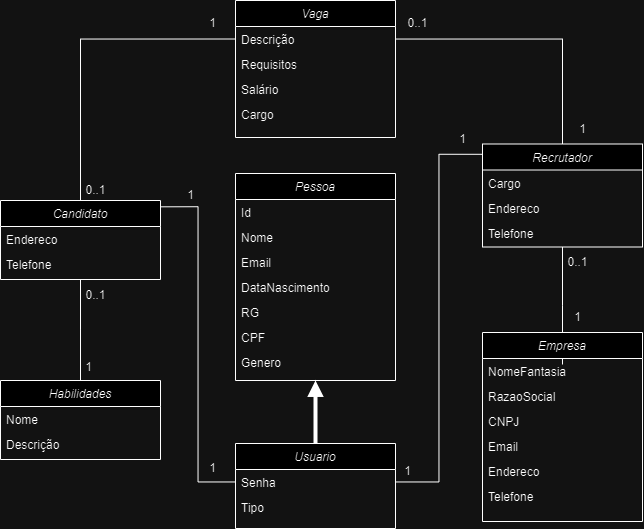

The diagram above was exported from draw.io. Its source (the exported page's mxGraphModel, read from the mxfile embedded in the PNG):
<mxGraphModel dx="1354" dy="1837" grid="1" gridSize="10" guides="1" tooltips="1" connect="1" arrows="1" fold="1" page="1" pageScale="1" pageWidth="827" pageHeight="1169" math="0" shadow="0">
  <root>
    <mxCell id="WIyWlLk6GJQsqaUBKTNV-0" />
    <mxCell id="WIyWlLk6GJQsqaUBKTNV-1" parent="WIyWlLk6GJQsqaUBKTNV-0" />
    <mxCell id="_aaQRXF_XA7B7n3KWve_-41" style="edgeStyle=orthogonalEdgeStyle;rounded=0;orthogonalLoop=1;jettySize=auto;html=1;entryX=0.5;entryY=1;entryDx=0;entryDy=0;endArrow=block;endFill=1;strokeWidth=4;" edge="1" parent="WIyWlLk6GJQsqaUBKTNV-1" source="zkfFHV4jXpPFQw0GAbJ--0" target="_aaQRXF_XA7B7n3KWve_-32">
      <mxGeometry relative="1" as="geometry" />
    </mxCell>
    <mxCell id="zkfFHV4jXpPFQw0GAbJ--0" value="Usuario" style="swimlane;fontStyle=2;align=center;verticalAlign=top;childLayout=stackLayout;horizontal=1;startSize=26;horizontalStack=0;resizeParent=1;resizeLast=0;collapsible=1;marginBottom=0;rounded=0;shadow=0;strokeWidth=1;" parent="WIyWlLk6GJQsqaUBKTNV-1" vertex="1">
      <mxGeometry x="335" y="-387" width="160" height="85" as="geometry">
        <mxRectangle x="230" y="140" width="160" height="26" as="alternateBounds" />
      </mxGeometry>
    </mxCell>
    <mxCell id="_aaQRXF_XA7B7n3KWve_-30" value="Senha" style="text;align=left;verticalAlign=top;spacingLeft=4;spacingRight=4;overflow=hidden;rotatable=0;points=[[0,0.5],[1,0.5]];portConstraint=eastwest;rounded=0;shadow=0;html=0;" vertex="1" parent="zkfFHV4jXpPFQw0GAbJ--0">
      <mxGeometry y="26" width="160" height="25" as="geometry" />
    </mxCell>
    <mxCell id="_aaQRXF_XA7B7n3KWve_-31" value="Tipo" style="text;align=left;verticalAlign=top;spacingLeft=4;spacingRight=4;overflow=hidden;rotatable=0;points=[[0,0.5],[1,0.5]];portConstraint=eastwest;rounded=0;shadow=0;html=0;" vertex="1" parent="zkfFHV4jXpPFQw0GAbJ--0">
      <mxGeometry y="51" width="160" height="25" as="geometry" />
    </mxCell>
    <mxCell id="_aaQRXF_XA7B7n3KWve_-70" style="edgeStyle=orthogonalEdgeStyle;rounded=0;orthogonalLoop=1;jettySize=auto;html=1;endArrow=none;endFill=0;startArrow=none;startFill=0;" edge="1" parent="WIyWlLk6GJQsqaUBKTNV-1" source="_aaQRXF_XA7B7n3KWve_-0" target="_aaQRXF_XA7B7n3KWve_-19">
      <mxGeometry relative="1" as="geometry" />
    </mxCell>
    <mxCell id="_aaQRXF_XA7B7n3KWve_-96" style="edgeStyle=orthogonalEdgeStyle;rounded=0;orthogonalLoop=1;jettySize=auto;html=1;endArrow=none;endFill=0;" edge="1" parent="WIyWlLk6GJQsqaUBKTNV-1" source="_aaQRXF_XA7B7n3KWve_-0">
      <mxGeometry relative="1" as="geometry">
        <mxPoint x="662" y="-466" as="targetPoint" />
      </mxGeometry>
    </mxCell>
    <mxCell id="_aaQRXF_XA7B7n3KWve_-0" value="Recrutador" style="swimlane;fontStyle=2;align=center;verticalAlign=top;childLayout=stackLayout;horizontal=1;startSize=26;horizontalStack=0;resizeParent=1;resizeLast=0;collapsible=1;marginBottom=0;rounded=0;shadow=0;strokeWidth=1;" vertex="1" parent="WIyWlLk6GJQsqaUBKTNV-1">
      <mxGeometry x="582" y="-686.5" width="160" height="103" as="geometry">
        <mxRectangle x="230" y="140" width="160" height="26" as="alternateBounds" />
      </mxGeometry>
    </mxCell>
    <mxCell id="_aaQRXF_XA7B7n3KWve_-54" value="Cargo" style="text;align=left;verticalAlign=top;spacingLeft=4;spacingRight=4;overflow=hidden;rotatable=0;points=[[0,0.5],[1,0.5]];portConstraint=eastwest;rounded=0;shadow=0;html=0;" vertex="1" parent="_aaQRXF_XA7B7n3KWve_-0">
      <mxGeometry y="26" width="160" height="25" as="geometry" />
    </mxCell>
    <mxCell id="_aaQRXF_XA7B7n3KWve_-76" value="Endereco" style="text;align=left;verticalAlign=top;spacingLeft=4;spacingRight=4;overflow=hidden;rotatable=0;points=[[0,0.5],[1,0.5]];portConstraint=eastwest;rounded=0;shadow=0;html=0;" vertex="1" parent="_aaQRXF_XA7B7n3KWve_-0">
      <mxGeometry y="51" width="160" height="25" as="geometry" />
    </mxCell>
    <mxCell id="_aaQRXF_XA7B7n3KWve_-77" value="Telefone" style="text;align=left;verticalAlign=top;spacingLeft=4;spacingRight=4;overflow=hidden;rotatable=0;points=[[0,0.5],[1,0.5]];portConstraint=eastwest;rounded=0;shadow=0;html=0;" vertex="1" parent="_aaQRXF_XA7B7n3KWve_-0">
      <mxGeometry y="76" width="160" height="25" as="geometry" />
    </mxCell>
    <mxCell id="_aaQRXF_XA7B7n3KWve_-85" style="edgeStyle=orthogonalEdgeStyle;rounded=0;orthogonalLoop=1;jettySize=auto;html=1;endArrow=none;endFill=0;" edge="1" parent="WIyWlLk6GJQsqaUBKTNV-1" source="_aaQRXF_XA7B7n3KWve_-6">
      <mxGeometry relative="1" as="geometry">
        <mxPoint x="180" y="-450" as="targetPoint" />
      </mxGeometry>
    </mxCell>
    <mxCell id="_aaQRXF_XA7B7n3KWve_-93" style="edgeStyle=orthogonalEdgeStyle;rounded=0;orthogonalLoop=1;jettySize=auto;html=1;entryX=0;entryY=0.5;entryDx=0;entryDy=0;endArrow=none;endFill=0;" edge="1" parent="WIyWlLk6GJQsqaUBKTNV-1" source="_aaQRXF_XA7B7n3KWve_-6" target="_aaQRXF_XA7B7n3KWve_-19">
      <mxGeometry relative="1" as="geometry" />
    </mxCell>
    <mxCell id="_aaQRXF_XA7B7n3KWve_-6" value="Candidato" style="swimlane;fontStyle=2;align=center;verticalAlign=top;childLayout=stackLayout;horizontal=1;startSize=26;horizontalStack=0;resizeParent=1;resizeLast=0;collapsible=1;marginBottom=0;rounded=0;shadow=0;strokeWidth=1;" vertex="1" parent="WIyWlLk6GJQsqaUBKTNV-1">
      <mxGeometry x="100" y="-630" width="160" height="79" as="geometry">
        <mxRectangle x="230" y="140" width="160" height="26" as="alternateBounds" />
      </mxGeometry>
    </mxCell>
    <mxCell id="_aaQRXF_XA7B7n3KWve_-46" value="Endereco" style="text;align=left;verticalAlign=top;spacingLeft=4;spacingRight=4;overflow=hidden;rotatable=0;points=[[0,0.5],[1,0.5]];portConstraint=eastwest;rounded=0;shadow=0;html=0;" vertex="1" parent="_aaQRXF_XA7B7n3KWve_-6">
      <mxGeometry y="26" width="160" height="25" as="geometry" />
    </mxCell>
    <mxCell id="_aaQRXF_XA7B7n3KWve_-47" value="Telefone" style="text;align=left;verticalAlign=top;spacingLeft=4;spacingRight=4;overflow=hidden;rotatable=0;points=[[0,0.5],[1,0.5]];portConstraint=eastwest;rounded=0;shadow=0;html=0;" vertex="1" parent="_aaQRXF_XA7B7n3KWve_-6">
      <mxGeometry y="51" width="160" height="25" as="geometry" />
    </mxCell>
    <mxCell id="_aaQRXF_XA7B7n3KWve_-12" value="Empresa" style="swimlane;fontStyle=2;align=center;verticalAlign=top;childLayout=stackLayout;horizontal=1;startSize=26;horizontalStack=0;resizeParent=1;resizeLast=0;collapsible=1;marginBottom=0;rounded=0;shadow=0;strokeWidth=1;" vertex="1" parent="WIyWlLk6GJQsqaUBKTNV-1">
      <mxGeometry x="582" y="-498" width="160" height="189" as="geometry">
        <mxRectangle x="230" y="140" width="160" height="26" as="alternateBounds" />
      </mxGeometry>
    </mxCell>
    <mxCell id="_aaQRXF_XA7B7n3KWve_-13" value="NomeFantasia" style="text;align=left;verticalAlign=top;spacingLeft=4;spacingRight=4;overflow=hidden;rotatable=0;points=[[0,0.5],[1,0.5]];portConstraint=eastwest;" vertex="1" parent="_aaQRXF_XA7B7n3KWve_-12">
      <mxGeometry y="26" width="160" height="25" as="geometry" />
    </mxCell>
    <mxCell id="_aaQRXF_XA7B7n3KWve_-14" value="RazaoSocial" style="text;align=left;verticalAlign=top;spacingLeft=4;spacingRight=4;overflow=hidden;rotatable=0;points=[[0,0.5],[1,0.5]];portConstraint=eastwest;rounded=0;shadow=0;html=0;" vertex="1" parent="_aaQRXF_XA7B7n3KWve_-12">
      <mxGeometry y="51" width="160" height="25" as="geometry" />
    </mxCell>
    <mxCell id="_aaQRXF_XA7B7n3KWve_-15" value="CNPJ" style="text;align=left;verticalAlign=top;spacingLeft=4;spacingRight=4;overflow=hidden;rotatable=0;points=[[0,0.5],[1,0.5]];portConstraint=eastwest;rounded=0;shadow=0;html=0;" vertex="1" parent="_aaQRXF_XA7B7n3KWve_-12">
      <mxGeometry y="76" width="160" height="25" as="geometry" />
    </mxCell>
    <mxCell id="_aaQRXF_XA7B7n3KWve_-65" value="Email" style="text;align=left;verticalAlign=top;spacingLeft=4;spacingRight=4;overflow=hidden;rotatable=0;points=[[0,0.5],[1,0.5]];portConstraint=eastwest;rounded=0;shadow=0;html=0;" vertex="1" parent="_aaQRXF_XA7B7n3KWve_-12">
      <mxGeometry y="101" width="160" height="25" as="geometry" />
    </mxCell>
    <mxCell id="_aaQRXF_XA7B7n3KWve_-66" value="Endereco" style="text;align=left;verticalAlign=top;spacingLeft=4;spacingRight=4;overflow=hidden;rotatable=0;points=[[0,0.5],[1,0.5]];portConstraint=eastwest;rounded=0;shadow=0;html=0;" vertex="1" parent="_aaQRXF_XA7B7n3KWve_-12">
      <mxGeometry y="126" width="160" height="25" as="geometry" />
    </mxCell>
    <mxCell id="_aaQRXF_XA7B7n3KWve_-67" value="Telefone" style="text;align=left;verticalAlign=top;spacingLeft=4;spacingRight=4;overflow=hidden;rotatable=0;points=[[0,0.5],[1,0.5]];portConstraint=eastwest;rounded=0;shadow=0;html=0;" vertex="1" parent="_aaQRXF_XA7B7n3KWve_-12">
      <mxGeometry y="151" width="160" height="25" as="geometry" />
    </mxCell>
    <mxCell id="_aaQRXF_XA7B7n3KWve_-18" value="Vaga" style="swimlane;fontStyle=2;align=center;verticalAlign=top;childLayout=stackLayout;horizontal=1;startSize=26;horizontalStack=0;resizeParent=1;resizeLast=0;collapsible=1;marginBottom=0;rounded=0;shadow=0;strokeWidth=1;" vertex="1" parent="WIyWlLk6GJQsqaUBKTNV-1">
      <mxGeometry x="335" y="-830" width="160" height="137" as="geometry">
        <mxRectangle x="230" y="140" width="160" height="26" as="alternateBounds" />
      </mxGeometry>
    </mxCell>
    <mxCell id="_aaQRXF_XA7B7n3KWve_-19" value="Descrição" style="text;align=left;verticalAlign=top;spacingLeft=4;spacingRight=4;overflow=hidden;rotatable=0;points=[[0,0.5],[1,0.5]];portConstraint=eastwest;" vertex="1" parent="_aaQRXF_XA7B7n3KWve_-18">
      <mxGeometry y="26" width="160" height="25" as="geometry" />
    </mxCell>
    <mxCell id="_aaQRXF_XA7B7n3KWve_-20" value="Requisitos" style="text;align=left;verticalAlign=top;spacingLeft=4;spacingRight=4;overflow=hidden;rotatable=0;points=[[0,0.5],[1,0.5]];portConstraint=eastwest;rounded=0;shadow=0;html=0;" vertex="1" parent="_aaQRXF_XA7B7n3KWve_-18">
      <mxGeometry y="51" width="160" height="25" as="geometry" />
    </mxCell>
    <mxCell id="_aaQRXF_XA7B7n3KWve_-21" value="Salário" style="text;align=left;verticalAlign=top;spacingLeft=4;spacingRight=4;overflow=hidden;rotatable=0;points=[[0,0.5],[1,0.5]];portConstraint=eastwest;rounded=0;shadow=0;html=0;" vertex="1" parent="_aaQRXF_XA7B7n3KWve_-18">
      <mxGeometry y="76" width="160" height="25" as="geometry" />
    </mxCell>
    <mxCell id="_aaQRXF_XA7B7n3KWve_-71" value="Cargo" style="text;align=left;verticalAlign=top;spacingLeft=4;spacingRight=4;overflow=hidden;rotatable=0;points=[[0,0.5],[1,0.5]];portConstraint=eastwest;rounded=0;shadow=0;html=0;" vertex="1" parent="_aaQRXF_XA7B7n3KWve_-18">
      <mxGeometry y="101" width="160" height="25" as="geometry" />
    </mxCell>
    <mxCell id="_aaQRXF_XA7B7n3KWve_-32" value="Pessoa" style="swimlane;fontStyle=2;align=center;verticalAlign=top;childLayout=stackLayout;horizontal=1;startSize=26;horizontalStack=0;resizeParent=1;resizeLast=0;collapsible=1;marginBottom=0;rounded=0;shadow=0;strokeWidth=1;" vertex="1" parent="WIyWlLk6GJQsqaUBKTNV-1">
      <mxGeometry x="335" y="-657" width="160" height="207" as="geometry">
        <mxRectangle x="230" y="140" width="160" height="26" as="alternateBounds" />
      </mxGeometry>
    </mxCell>
    <mxCell id="_aaQRXF_XA7B7n3KWve_-33" value="Id" style="text;align=left;verticalAlign=top;spacingLeft=4;spacingRight=4;overflow=hidden;rotatable=0;points=[[0,0.5],[1,0.5]];portConstraint=eastwest;" vertex="1" parent="_aaQRXF_XA7B7n3KWve_-32">
      <mxGeometry y="26" width="160" height="25" as="geometry" />
    </mxCell>
    <mxCell id="_aaQRXF_XA7B7n3KWve_-34" value="Nome" style="text;align=left;verticalAlign=top;spacingLeft=4;spacingRight=4;overflow=hidden;rotatable=0;points=[[0,0.5],[1,0.5]];portConstraint=eastwest;rounded=0;shadow=0;html=0;" vertex="1" parent="_aaQRXF_XA7B7n3KWve_-32">
      <mxGeometry y="51" width="160" height="25" as="geometry" />
    </mxCell>
    <mxCell id="_aaQRXF_XA7B7n3KWve_-35" value="Email" style="text;align=left;verticalAlign=top;spacingLeft=4;spacingRight=4;overflow=hidden;rotatable=0;points=[[0,0.5],[1,0.5]];portConstraint=eastwest;rounded=0;shadow=0;html=0;" vertex="1" parent="_aaQRXF_XA7B7n3KWve_-32">
      <mxGeometry y="76" width="160" height="25" as="geometry" />
    </mxCell>
    <mxCell id="_aaQRXF_XA7B7n3KWve_-48" value="DataNascimento" style="text;align=left;verticalAlign=top;spacingLeft=4;spacingRight=4;overflow=hidden;rotatable=0;points=[[0,0.5],[1,0.5]];portConstraint=eastwest;rounded=0;shadow=0;html=0;" vertex="1" parent="_aaQRXF_XA7B7n3KWve_-32">
      <mxGeometry y="101" width="160" height="25" as="geometry" />
    </mxCell>
    <mxCell id="_aaQRXF_XA7B7n3KWve_-49" value="RG" style="text;align=left;verticalAlign=top;spacingLeft=4;spacingRight=4;overflow=hidden;rotatable=0;points=[[0,0.5],[1,0.5]];portConstraint=eastwest;rounded=0;shadow=0;html=0;" vertex="1" parent="_aaQRXF_XA7B7n3KWve_-32">
      <mxGeometry y="126" width="160" height="25" as="geometry" />
    </mxCell>
    <mxCell id="_aaQRXF_XA7B7n3KWve_-51" value="CPF" style="text;align=left;verticalAlign=top;spacingLeft=4;spacingRight=4;overflow=hidden;rotatable=0;points=[[0,0.5],[1,0.5]];portConstraint=eastwest;rounded=0;shadow=0;html=0;" vertex="1" parent="_aaQRXF_XA7B7n3KWve_-32">
      <mxGeometry y="151" width="160" height="25" as="geometry" />
    </mxCell>
    <mxCell id="_aaQRXF_XA7B7n3KWve_-52" value="Genero" style="text;align=left;verticalAlign=top;spacingLeft=4;spacingRight=4;overflow=hidden;rotatable=0;points=[[0,0.5],[1,0.5]];portConstraint=eastwest;rounded=0;shadow=0;html=0;" vertex="1" parent="_aaQRXF_XA7B7n3KWve_-32">
      <mxGeometry y="176" width="160" height="25" as="geometry" />
    </mxCell>
    <mxCell id="_aaQRXF_XA7B7n3KWve_-44" style="edgeStyle=orthogonalEdgeStyle;rounded=0;orthogonalLoop=1;jettySize=auto;html=1;entryX=0.001;entryY=0.1;entryDx=0;entryDy=0;entryPerimeter=0;endArrow=none;endFill=0;startArrow=none;startFill=0;" edge="1" parent="WIyWlLk6GJQsqaUBKTNV-1" source="_aaQRXF_XA7B7n3KWve_-30" target="_aaQRXF_XA7B7n3KWve_-0">
      <mxGeometry relative="1" as="geometry" />
    </mxCell>
    <mxCell id="_aaQRXF_XA7B7n3KWve_-45" style="edgeStyle=orthogonalEdgeStyle;rounded=0;orthogonalLoop=1;jettySize=auto;html=1;entryX=1.001;entryY=0.08;entryDx=0;entryDy=0;entryPerimeter=0;endArrow=none;endFill=0;startArrow=none;startFill=0;" edge="1" parent="WIyWlLk6GJQsqaUBKTNV-1" source="_aaQRXF_XA7B7n3KWve_-30" target="_aaQRXF_XA7B7n3KWve_-6">
      <mxGeometry relative="1" as="geometry" />
    </mxCell>
    <mxCell id="_aaQRXF_XA7B7n3KWve_-55" value="1" style="text;html=1;align=center;verticalAlign=middle;resizable=0;points=[];autosize=1;strokeColor=none;fillColor=none;" vertex="1" parent="WIyWlLk6GJQsqaUBKTNV-1">
      <mxGeometry x="297" y="-377" width="30" height="30" as="geometry" />
    </mxCell>
    <mxCell id="_aaQRXF_XA7B7n3KWve_-56" value="1" style="text;html=1;align=center;verticalAlign=middle;resizable=0;points=[];autosize=1;strokeColor=none;fillColor=none;" vertex="1" parent="WIyWlLk6GJQsqaUBKTNV-1">
      <mxGeometry x="492" y="-374" width="30" height="30" as="geometry" />
    </mxCell>
    <mxCell id="_aaQRXF_XA7B7n3KWve_-57" value="1" style="text;html=1;align=center;verticalAlign=middle;resizable=0;points=[];autosize=1;strokeColor=none;fillColor=none;" vertex="1" parent="WIyWlLk6GJQsqaUBKTNV-1">
      <mxGeometry x="275" y="-650" width="30" height="30" as="geometry" />
    </mxCell>
    <mxCell id="_aaQRXF_XA7B7n3KWve_-58" value="1" style="text;html=1;align=center;verticalAlign=middle;resizable=0;points=[];autosize=1;strokeColor=none;fillColor=none;" vertex="1" parent="WIyWlLk6GJQsqaUBKTNV-1">
      <mxGeometry x="547" y="-706" width="30" height="30" as="geometry" />
    </mxCell>
    <mxCell id="_aaQRXF_XA7B7n3KWve_-63" value="1" style="text;html=1;align=center;verticalAlign=middle;resizable=0;points=[];autosize=1;strokeColor=none;fillColor=none;" vertex="1" parent="WIyWlLk6GJQsqaUBKTNV-1">
      <mxGeometry x="662" y="-528" width="30" height="30" as="geometry" />
    </mxCell>
    <mxCell id="_aaQRXF_XA7B7n3KWve_-64" value="0..1" style="text;html=1;align=center;verticalAlign=middle;resizable=0;points=[];autosize=1;strokeColor=none;fillColor=none;" vertex="1" parent="WIyWlLk6GJQsqaUBKTNV-1">
      <mxGeometry x="657" y="-583.5" width="40" height="30" as="geometry" />
    </mxCell>
    <mxCell id="_aaQRXF_XA7B7n3KWve_-72" value="0..1" style="text;html=1;align=center;verticalAlign=middle;resizable=0;points=[];autosize=1;strokeColor=none;fillColor=none;" vertex="1" parent="WIyWlLk6GJQsqaUBKTNV-1">
      <mxGeometry x="175" y="-655" width="40" height="30" as="geometry" />
    </mxCell>
    <mxCell id="_aaQRXF_XA7B7n3KWve_-74" value="0..1" style="text;html=1;align=center;verticalAlign=middle;resizable=0;points=[];autosize=1;strokeColor=none;fillColor=none;" vertex="1" parent="WIyWlLk6GJQsqaUBKTNV-1">
      <mxGeometry x="497" y="-822" width="40" height="30" as="geometry" />
    </mxCell>
    <mxCell id="_aaQRXF_XA7B7n3KWve_-78" value="Habilidades" style="swimlane;fontStyle=2;align=center;verticalAlign=top;childLayout=stackLayout;horizontal=1;startSize=26;horizontalStack=0;resizeParent=1;resizeLast=0;collapsible=1;marginBottom=0;rounded=0;shadow=0;strokeWidth=1;" vertex="1" parent="WIyWlLk6GJQsqaUBKTNV-1">
      <mxGeometry x="100" y="-450" width="160" height="79" as="geometry">
        <mxRectangle x="230" y="140" width="160" height="26" as="alternateBounds" />
      </mxGeometry>
    </mxCell>
    <mxCell id="_aaQRXF_XA7B7n3KWve_-79" value="Nome" style="text;align=left;verticalAlign=top;spacingLeft=4;spacingRight=4;overflow=hidden;rotatable=0;points=[[0,0.5],[1,0.5]];portConstraint=eastwest;rounded=0;shadow=0;html=0;" vertex="1" parent="_aaQRXF_XA7B7n3KWve_-78">
      <mxGeometry y="26" width="160" height="25" as="geometry" />
    </mxCell>
    <mxCell id="_aaQRXF_XA7B7n3KWve_-80" value="Descrição" style="text;align=left;verticalAlign=top;spacingLeft=4;spacingRight=4;overflow=hidden;rotatable=0;points=[[0,0.5],[1,0.5]];portConstraint=eastwest;rounded=0;shadow=0;html=0;" vertex="1" parent="_aaQRXF_XA7B7n3KWve_-78">
      <mxGeometry y="51" width="160" height="25" as="geometry" />
    </mxCell>
    <mxCell id="_aaQRXF_XA7B7n3KWve_-82" value="1" style="text;html=1;align=center;verticalAlign=middle;resizable=0;points=[];autosize=1;strokeColor=none;fillColor=none;" vertex="1" parent="WIyWlLk6GJQsqaUBKTNV-1">
      <mxGeometry x="173" y="-478" width="30" height="30" as="geometry" />
    </mxCell>
    <mxCell id="_aaQRXF_XA7B7n3KWve_-83" value="0..1" style="text;html=1;align=center;verticalAlign=middle;resizable=0;points=[];autosize=1;strokeColor=none;fillColor=none;" vertex="1" parent="WIyWlLk6GJQsqaUBKTNV-1">
      <mxGeometry x="175" y="-550" width="40" height="30" as="geometry" />
    </mxCell>
    <mxCell id="_aaQRXF_XA7B7n3KWve_-94" value="1" style="text;html=1;align=center;verticalAlign=middle;resizable=0;points=[];autosize=1;strokeColor=none;fillColor=none;" vertex="1" parent="WIyWlLk6GJQsqaUBKTNV-1">
      <mxGeometry x="297" y="-822" width="30" height="30" as="geometry" />
    </mxCell>
    <mxCell id="_aaQRXF_XA7B7n3KWve_-97" value="1" style="text;html=1;align=center;verticalAlign=middle;resizable=0;points=[];autosize=1;strokeColor=none;fillColor=none;" vertex="1" parent="WIyWlLk6GJQsqaUBKTNV-1">
      <mxGeometry x="667" y="-716.5" width="30" height="30" as="geometry" />
    </mxCell>
  </root>
</mxGraphModel>